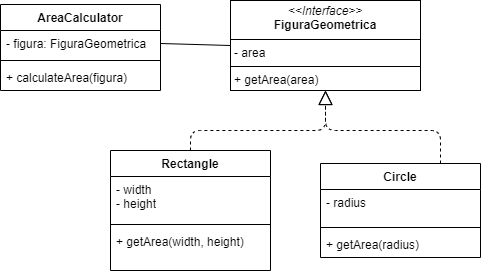

The diagram above was exported from draw.io. Its source (the exported page's mxGraphModel, read from the mxfile embedded in the PNG):
<mxGraphModel dx="669" dy="327" grid="1" gridSize="10" guides="1" tooltips="1" connect="1" arrows="1" fold="1" page="1" pageScale="1" pageWidth="850" pageHeight="1100" math="0" shadow="0">
  <root>
    <mxCell id="0" />
    <mxCell id="1" parent="0" />
    <mxCell id="2" value="AreaCalculator" style="swimlane;fontStyle=1;align=center;verticalAlign=top;childLayout=stackLayout;horizontal=1;startSize=26;horizontalStack=0;resizeParent=1;resizeParentMax=0;resizeLast=0;collapsible=1;marginBottom=0;whiteSpace=wrap;html=1;" parent="1" vertex="1">
      <mxGeometry x="150" y="124" width="160" height="86" as="geometry" />
    </mxCell>
    <mxCell id="3" value="- figura: FiguraGeometrica" style="text;strokeColor=none;fillColor=none;align=left;verticalAlign=top;spacingLeft=4;spacingRight=4;overflow=hidden;rotatable=0;points=[[0,0.5],[1,0.5]];portConstraint=eastwest;whiteSpace=wrap;html=1;" parent="2" vertex="1">
      <mxGeometry y="26" width="160" height="26" as="geometry" />
    </mxCell>
    <mxCell id="4" value="" style="line;strokeWidth=1;fillColor=none;align=left;verticalAlign=middle;spacingTop=-1;spacingLeft=3;spacingRight=3;rotatable=0;labelPosition=right;points=[];portConstraint=eastwest;strokeColor=inherit;" parent="2" vertex="1">
      <mxGeometry y="52" width="160" height="8" as="geometry" />
    </mxCell>
    <mxCell id="5" value="+ calculateArea(figura)" style="text;strokeColor=none;fillColor=none;align=left;verticalAlign=top;spacingLeft=4;spacingRight=4;overflow=hidden;rotatable=0;points=[[0,0.5],[1,0.5]];portConstraint=eastwest;whiteSpace=wrap;html=1;" parent="2" vertex="1">
      <mxGeometry y="60" width="160" height="26" as="geometry" />
    </mxCell>
    <mxCell id="6" value="Rectangle" style="swimlane;fontStyle=1;align=center;verticalAlign=top;childLayout=stackLayout;horizontal=1;startSize=26;horizontalStack=0;resizeParent=1;resizeParentMax=0;resizeLast=0;collapsible=1;marginBottom=0;whiteSpace=wrap;html=1;" parent="1" vertex="1">
      <mxGeometry x="260" y="270" width="160" height="120" as="geometry" />
    </mxCell>
    <mxCell id="7" value="- width&lt;div&gt;- height&lt;/div&gt;" style="text;strokeColor=none;fillColor=none;align=left;verticalAlign=top;spacingLeft=4;spacingRight=4;overflow=hidden;rotatable=0;points=[[0,0.5],[1,0.5]];portConstraint=eastwest;whiteSpace=wrap;html=1;" parent="6" vertex="1">
      <mxGeometry y="26" width="160" height="44" as="geometry" />
    </mxCell>
    <mxCell id="8" value="" style="line;strokeWidth=1;fillColor=none;align=left;verticalAlign=middle;spacingTop=-1;spacingLeft=3;spacingRight=3;rotatable=0;labelPosition=right;points=[];portConstraint=eastwest;strokeColor=inherit;" parent="6" vertex="1">
      <mxGeometry y="70" width="160" height="8" as="geometry" />
    </mxCell>
    <mxCell id="9" value="+ getArea(width, height)" style="text;strokeColor=none;fillColor=none;align=left;verticalAlign=top;spacingLeft=4;spacingRight=4;overflow=hidden;rotatable=0;points=[[0,0.5],[1,0.5]];portConstraint=eastwest;whiteSpace=wrap;html=1;" parent="6" vertex="1">
      <mxGeometry y="78" width="160" height="42" as="geometry" />
    </mxCell>
    <mxCell id="10" value="Circle" style="swimlane;fontStyle=1;align=center;verticalAlign=top;childLayout=stackLayout;horizontal=1;startSize=26;horizontalStack=0;resizeParent=1;resizeParentMax=0;resizeLast=0;collapsible=1;marginBottom=0;whiteSpace=wrap;html=1;" parent="1" vertex="1">
      <mxGeometry x="470" y="283" width="160" height="94" as="geometry" />
    </mxCell>
    <mxCell id="11" value="- radius" style="text;strokeColor=none;fillColor=none;align=left;verticalAlign=top;spacingLeft=4;spacingRight=4;overflow=hidden;rotatable=0;points=[[0,0.5],[1,0.5]];portConstraint=eastwest;whiteSpace=wrap;html=1;" parent="10" vertex="1">
      <mxGeometry y="26" width="160" height="34" as="geometry" />
    </mxCell>
    <mxCell id="12" value="" style="line;strokeWidth=1;fillColor=none;align=left;verticalAlign=middle;spacingTop=-1;spacingLeft=3;spacingRight=3;rotatable=0;labelPosition=right;points=[];portConstraint=eastwest;strokeColor=inherit;" parent="10" vertex="1">
      <mxGeometry y="60" width="160" height="8" as="geometry" />
    </mxCell>
    <mxCell id="13" value="+ getArea(radius)" style="text;strokeColor=none;fillColor=none;align=left;verticalAlign=top;spacingLeft=4;spacingRight=4;overflow=hidden;rotatable=0;points=[[0,0.5],[1,0.5]];portConstraint=eastwest;whiteSpace=wrap;html=1;" parent="10" vertex="1">
      <mxGeometry y="68" width="160" height="26" as="geometry" />
    </mxCell>
    <mxCell id="24" value="&lt;p style=&quot;margin:0px;margin-top:4px;text-align:center;&quot;&gt;&lt;i&gt;&amp;lt;&amp;lt;Interface&amp;gt;&amp;gt;&lt;/i&gt;&lt;br&gt;&lt;b&gt;FiguraGeometrica&lt;/b&gt;&lt;/p&gt;&lt;hr size=&quot;1&quot; style=&quot;border-style:solid;&quot;&gt;&lt;p style=&quot;margin:0px;margin-left:4px;&quot;&gt;- area&lt;/p&gt;&lt;hr size=&quot;1&quot; style=&quot;border-style:solid;&quot;&gt;&lt;p style=&quot;margin:0px;margin-left:4px;&quot;&gt;+ getArea(area)&lt;/p&gt;" style="verticalAlign=top;align=left;overflow=fill;html=1;whiteSpace=wrap;" parent="1" vertex="1">
      <mxGeometry x="380" y="120" width="190" height="90" as="geometry" />
    </mxCell>
    <mxCell id="25" value="" style="endArrow=block;dashed=1;endFill=0;endSize=12;html=1;entryX=0.5;entryY=1;entryDx=0;entryDy=0;exitX=0.5;exitY=0;exitDx=0;exitDy=0;" parent="1" source="6" target="24" edge="1">
      <mxGeometry width="160" relative="1" as="geometry">
        <mxPoint x="300" y="250" as="sourcePoint" />
        <mxPoint x="530" y="250" as="targetPoint" />
        <Array as="points">
          <mxPoint x="340" y="250" />
          <mxPoint x="475" y="250" />
        </Array>
      </mxGeometry>
    </mxCell>
    <mxCell id="26" value="" style="endArrow=block;dashed=1;endFill=0;endSize=12;html=1;entryX=0.5;entryY=1;entryDx=0;entryDy=0;exitX=0.75;exitY=0;exitDx=0;exitDy=0;" parent="1" source="10" edge="1">
      <mxGeometry width="160" relative="1" as="geometry">
        <mxPoint x="340" y="270" as="sourcePoint" />
        <mxPoint x="475" y="210" as="targetPoint" />
        <Array as="points">
          <mxPoint x="590" y="250" />
          <mxPoint x="475" y="250" />
        </Array>
      </mxGeometry>
    </mxCell>
    <mxCell id="27" value="" style="endArrow=none;startArrow=none;endFill=0;startFill=0;endSize=8;html=1;verticalAlign=bottom;labelBackgroundColor=none;strokeWidth=1;entryX=0;entryY=0.5;entryDx=0;entryDy=0;exitX=1;exitY=0.5;exitDx=0;exitDy=0;" parent="1" source="3" target="24" edge="1">
      <mxGeometry width="160" relative="1" as="geometry">
        <mxPoint x="290" y="70" as="sourcePoint" />
        <mxPoint x="450" y="70" as="targetPoint" />
      </mxGeometry>
    </mxCell>
  </root>
</mxGraphModel>